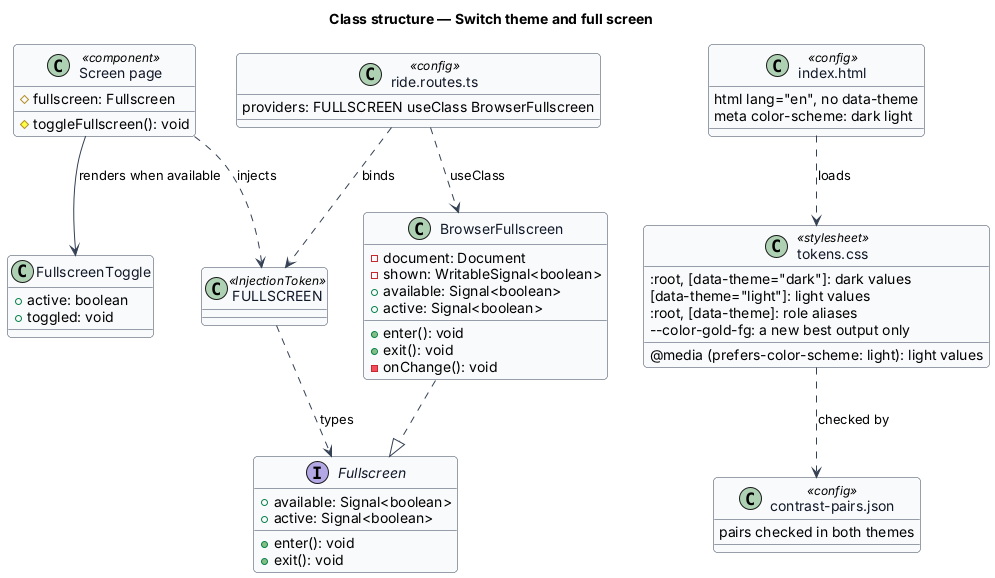

The diagram above was rendered by PlantUML. Its source (embedded in the PNG):
@startuml
' --- shared skin header ---
skinparam backgroundColor #FFFFFF
skinparam shadowing false
skinparam roundcorner 8
skinparam defaultFontName Arial
skinparam ArrowColor #344054
skinparam class {
  BorderColor #344054
  FontColor #101828
  BackgroundColor #F9FAFB
}
' --------------------------
title Class structure — Switch theme and full screen

interface Fullscreen {
  +available: Signal<boolean>
  +active: Signal<boolean>
  +enter(): void
  +exit(): void
}
class FULLSCREEN <<InjectionToken>>
class BrowserFullscreen {
  -document: Document
  -shown: WritableSignal<boolean>
  +available: Signal<boolean>
  +active: Signal<boolean>
  +enter(): void
  +exit(): void
  -onChange(): void
}
class FullscreenToggle {
  +active: boolean
  +toggled: void
}
class "Screen page" as Page <<component>> {
  #fullscreen: Fullscreen
  #toggleFullscreen(): void
}
class "ride.routes.ts" as Routes <<config>> {
  providers: FULLSCREEN useClass BrowserFullscreen
}
class "index.html" as Index <<config>> {
  html lang="en", no data-theme
  meta color-scheme: dark light
}
class "tokens.css" as Tokens <<stylesheet>> {
  :root, [data-theme="dark"]: dark values
  @media (prefers-color-scheme: light): light values
  [data-theme="light"]: light values
  :root, [data-theme]: role aliases
  --color-gold-fg: a new best output only
}
class "contrast-pairs.json" as Pairs <<config>> {
  pairs checked in both themes
}

BrowserFullscreen ..|> Fullscreen
FULLSCREEN ..> Fullscreen : types
Routes ..> FULLSCREEN : binds
Routes ..> BrowserFullscreen : useClass
Page ..> FULLSCREEN : injects
Page --> FullscreenToggle : renders when available
Index ..> Tokens : loads
Tokens ..> Pairs : checked by
@enduml